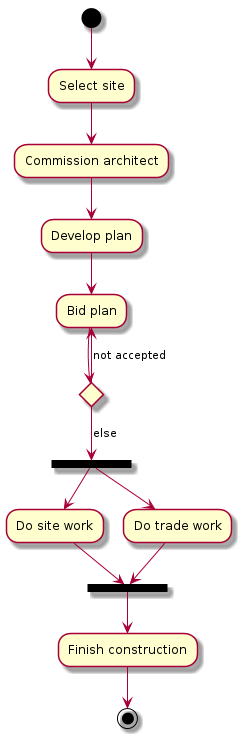

The diagram above was rendered by PlantUML. Its source (embedded in the PNG):
@startuml
(*) --> "Select site"
--> "Commission architect"
--> "Develop plan"
--> "Bid plan" as bp
if "" then
 -->[else] ===B1===
 --> "Do site work"
 --> ===B2===
 ===B1=== --> "Do trade work"
 --> ===B2===
 --> "Finish construction"
 --> (*)
 else
 -u->[not accepted] bp
 endif
@enduml